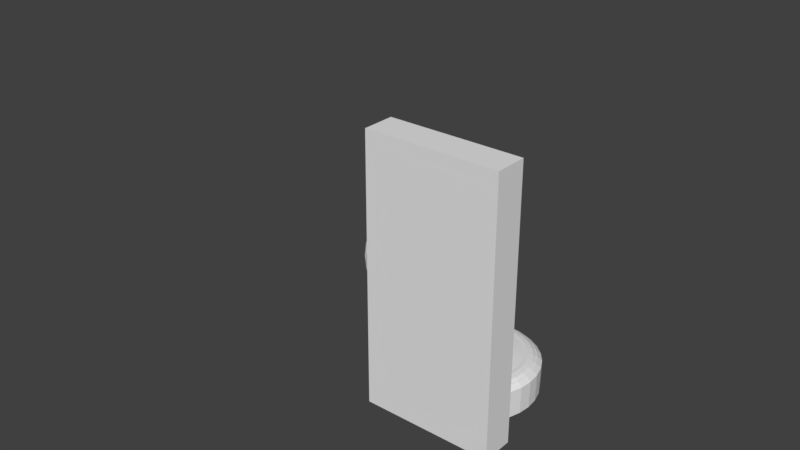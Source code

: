 # Source: teleporter.blend  (saved by Blender 2.79.0; exported with 4.5.12 LTS)
import bpy
from mathutils import Matrix  # noqa: F401  (used for matrix-valued properties, if any)

bpy.ops.wm.read_factory_settings(use_empty=True)
scene = bpy.context.scene
scene.name = 'Scene'

# ---- collections
col_collection_1 = bpy.data.collections.new('Collection 1'); scene.collection.children.link(col_collection_1)

# ---- world
world_world = bpy.data.worlds.new('World'); scene.world = world_world
world_world.color = (0.05088, 0.05088, 0.05088)
world_world.use_sun_shadow = False
world_world.sun_shadow_jitter_overblur = 0.0
world_world.cycles.sampling_method = 'MANUAL'

# ---- meshes
me_cylinder_004 = bpy.data.meshes.new('Cylinder.004')
me_cylinder_004.from_pydata([(-7.105e-15, 0.3, -0.2601), (0.05853, 0.2942, -0.2601), (0.1148, 0.2772, -0.2601), (0.1667, 0.2494, -0.2601), (0.2121, 0.2121, -0.2601), (0.2494, 0.1667, -0.2601), (0.2772, 0.1148, -0.2601), (0.2942, 0.05853, -0.2601), (0.3, 2.265e-08, -0.2601), (0.2942, -0.05853, -0.2601), (0.2772, -0.1148, -0.2601), (0.2494, -0.1667, -0.2601), (0.2121, -0.2121, -0.2601), (0.1667, -0.2494, -0.2601), (0.1148, -0.2772, -0.2601), (0.05853, -0.2942, -0.2601), (-9.775e-08, -0.3, -0.2601), (-0.05853, -0.2942, -0.2601), (-0.1148, -0.2772, -0.2601), (-0.1667, -0.2494, -0.2601), (-0.2121, -0.2121, -0.2601), (-0.2494, -0.1667, -0.2601), (-0.2772, -0.1148, -0.2601), (-0.2942, -0.05853, -0.2601), (-0.3, 2.897e-07, -0.2601), (-0.2942, 0.05853, -0.2601), (-0.2772, 0.1148, -0.2601), (-0.2494, 0.1667, -0.2601), (-0.2121, 0.2121, -0.2601), (-0.1667, 0.2494, -0.2601), (-0.1148, 0.2772, -0.2601), (-0.05853, 0.2942, -0.2601), (-5.029e-08, 0.1357, 0.9386), (-7.105e-15, 0.3, 0.5025), (-2.491e-08, 0.2178, 0.8514), (-6.519e-09, 0.278, 0.7006), (0.02647, 0.1331, 0.9386), (0.05853, 0.2942, 0.5025), (0.0425, 0.2137, 0.8514), (0.05423, 0.2726, 0.7006), (0.05192, 0.1253, 0.9386), (0.1148, 0.2772, 0.5025), (0.08336, 0.2013, 0.8514), (0.1064, 0.2568, 0.7006), (0.07538, 0.1128, 0.9386), (0.1667, 0.2494, 0.5025), (0.121, 0.1811, 0.8514), (0.1544, 0.2311, 0.7006), (0.09594, 0.09594, 0.9386), (0.2121, 0.2121, 0.5025), (0.154, 0.154, 0.8514), (0.1966, 0.1966, 0.7006), (0.1128, 0.07538, 0.9386), (0.2494, 0.1667, 0.5025), (0.1811, 0.121, 0.8514), (0.2311, 0.1544, 0.7006), (0.1253, 0.05192, 0.9386), (0.2772, 0.1148, 0.5025), (0.2013, 0.08336, 0.8514), (0.2568, 0.1064, 0.7006), (0.1331, 0.02647, 0.9386), (0.2942, 0.05853, 0.5025), (0.2137, 0.0425, 0.8514), (0.2726, 0.05423, 0.7006), (0.1357, -6.147e-08, 0.9386), (0.3, 2.265e-08, 0.5025), (0.2178, -1.944e-08, 0.8514), (0.278, 1.129e-08, 0.7006), (0.1331, -0.02647, 0.9386), (0.2942, -0.05853, 0.5025), (0.2137, -0.0425, 0.8514), (0.2726, -0.05423, 0.7006), (0.1253, -0.05192, 0.9386), (0.2772, -0.1148, 0.5025), (0.2013, -0.08336, 0.8514), (0.2568, -0.1064, 0.7006), (0.1128, -0.07538, 0.9386), (0.2494, -0.1667, 0.5025), (0.1811, -0.121, 0.8514), (0.2311, -0.1544, 0.7006), (0.09594, -0.09594, 0.9386), (0.2121, -0.2121, 0.5025), (0.154, -0.154, 0.8514), (0.1966, -0.1966, 0.7006), (0.07538, -0.1128, 0.9386), (0.1667, -0.2494, 0.5025), (0.121, -0.1811, 0.8514), (0.1544, -0.2311, 0.7006), (0.05192, -0.1253, 0.9386), (0.1148, -0.2772, 0.5025), (0.08336, -0.2013, 0.8514), (0.1064, -0.2568, 0.7006), (0.02647, -0.1331, 0.9386), (0.05853, -0.2942, 0.5025), (0.0425, -0.2137, 0.8514), (0.05423, -0.2726, 0.7006), (-7.451e-09, -0.1357, 0.9386), (-9.775e-08, -0.3, 0.5025), (-5.262e-08, -0.2178, 0.8514), (-8.568e-08, -0.278, 0.7006), (-0.02647, -0.1331, 0.9386), (-0.05853, -0.2942, 0.5025), (-0.0425, -0.2137, 0.8514), (-0.05423, -0.2726, 0.7006), (-0.05192, -0.1253, 0.9386), (-0.1148, -0.2772, 0.5025), (-0.08336, -0.2013, 0.8514), (-0.1064, -0.2568, 0.7006), (-0.07538, -0.1128, 0.9386), (-0.1667, -0.2494, 0.5025), (-0.121, -0.1811, 0.8514), (-0.1544, -0.2311, 0.7006), (-0.09594, -0.09594, 0.9386), (-0.2121, -0.2121, 0.5025), (-0.154, -0.154, 0.8514), (-0.1966, -0.1966, 0.7006), (-0.1128, -0.07538, 0.9386), (-0.2494, -0.1667, 0.5025), (-0.1811, -0.121, 0.8514), (-0.2311, -0.1544, 0.7006), (-0.1253, -0.05192, 0.9386), (-0.2772, -0.1148, 0.5025), (-0.2013, -0.08336, 0.8514), (-0.2568, -0.1064, 0.7006), (-0.1331, -0.02647, 0.9386), (-0.2942, -0.05853, 0.5025), (-0.2137, -0.0425, 0.8514), (-0.2726, -0.05423, 0.7006), (-0.1357, 1.099e-07, 0.9386), (-0.3, 2.897e-07, 0.5025), (-0.2178, 1.999e-07, 0.8514), (-0.278, 2.655e-07, 0.7006), (-0.1331, 0.02647, 0.9386), (-0.2942, 0.05853, 0.5025), (-0.2137, 0.0425, 0.8514), (-0.2726, 0.05423, 0.7006), (-0.1253, 0.05192, 0.9386), (-0.2772, 0.1148, 0.5025), (-0.2013, 0.08336, 0.8514), (-0.2568, 0.1064, 0.7006), (-0.1128, 0.07538, 0.9386), (-0.2494, 0.1667, 0.5025), (-0.1811, 0.121, 0.8514), (-0.2311, 0.1544, 0.7006), (-0.09594, 0.09594, 0.9386), (-0.2121, 0.2121, 0.5025), (-0.154, 0.154, 0.8514), (-0.1966, 0.1966, 0.7006), (-0.07538, 0.1128, 0.9386), (-0.1667, 0.2494, 0.5025), (-0.121, 0.1811, 0.8514), (-0.1544, 0.2311, 0.7006), (-0.05192, 0.1253, 0.9386), (-0.1148, 0.2772, 0.5025), (-0.08336, 0.2013, 0.8514), (-0.1064, 0.2568, 0.7006), (-0.02647, 0.1331, 0.9386), (-0.05853, 0.2942, 0.5025), (-0.0425, 0.2137, 0.8514), (-0.05423, 0.2726, 0.7006)], [], [(31, 157, 33, 0), (2, 41, 45, 3), (3, 45, 49, 4), (4, 49, 53, 5), (5, 53, 57, 6), (6, 57, 61, 7), (7, 61, 65, 8), (8, 65, 69, 9), (9, 69, 73, 10), (10, 73, 77, 11), (11, 77, 81, 12), (12, 81, 85, 13), (13, 85, 89, 14), (14, 89, 93, 15), (15, 93, 97, 16), (16, 97, 101, 17), (17, 101, 105, 18), (18, 105, 109, 19), (19, 109, 113, 20), (20, 113, 117, 21), (21, 117, 121, 22), (22, 121, 125, 23), (23, 125, 129, 24), (24, 129, 133, 25), (25, 133, 137, 26), (26, 137, 141, 27), (27, 141, 145, 28), (28, 145, 149, 29), (29, 149, 153, 30), (30, 153, 157, 31), (0, 33, 37, 1), (1, 37, 41, 2), (0, 1, 2, 3, 4, 5, 6, 7, 8, 9, 10, 11, 12, 13, 14, 15, 16, 17, 18, 19, 20, 21, 22, 23, 24, 25, 26, 27, 28, 29, 30, 31), (37, 33, 35, 39), (39, 35, 34, 38), (38, 34, 32, 36), (41, 37, 39, 43), (43, 39, 38, 42), (42, 38, 36, 40), (45, 41, 43, 47), (47, 43, 42, 46), (46, 42, 40, 44), (49, 45, 47, 51), (51, 47, 46, 50), (50, 46, 44, 48), (53, 49, 51, 55), (55, 51, 50, 54), (54, 50, 48, 52), (57, 53, 55, 59), (59, 55, 54, 58), (58, 54, 52, 56), (61, 57, 59, 63), (63, 59, 58, 62), (62, 58, 56, 60), (65, 61, 63, 67), (67, 63, 62, 66), (66, 62, 60, 64), (69, 65, 67, 71), (71, 67, 66, 70), (70, 66, 64, 68), (73, 69, 71, 75), (75, 71, 70, 74), (74, 70, 68, 72), (77, 73, 75, 79), (79, 75, 74, 78), (78, 74, 72, 76), (81, 77, 79, 83), (83, 79, 78, 82), (82, 78, 76, 80), (85, 81, 83, 87), (87, 83, 82, 86), (86, 82, 80, 84), (89, 85, 87, 91), (91, 87, 86, 90), (90, 86, 84, 88), (93, 89, 91, 95), (95, 91, 90, 94), (94, 90, 88, 92), (97, 93, 95, 99), (99, 95, 94, 98), (98, 94, 92, 96), (101, 97, 99, 103), (103, 99, 98, 102), (102, 98, 96, 100), (105, 101, 103, 107), (107, 103, 102, 106), (106, 102, 100, 104), (109, 105, 107, 111), (111, 107, 106, 110), (110, 106, 104, 108), (113, 109, 111, 115), (115, 111, 110, 114), (114, 110, 108, 112), (117, 113, 115, 119), (119, 115, 114, 118), (118, 114, 112, 116), (121, 117, 119, 123), (123, 119, 118, 122), (122, 118, 116, 120), (125, 121, 123, 127), (127, 123, 122, 126), (126, 122, 120, 124), (129, 125, 127, 131), (131, 127, 126, 130), (130, 126, 124, 128), (133, 129, 131, 135), (135, 131, 130, 134), (134, 130, 128, 132), (137, 133, 135, 139), (139, 135, 134, 138), (138, 134, 132, 136), (141, 137, 139, 143), (143, 139, 138, 142), (142, 138, 136, 140), (145, 141, 143, 147), (147, 143, 142, 146), (146, 142, 140, 144), (149, 145, 147, 151), (151, 147, 146, 150), (150, 146, 144, 148), (153, 149, 151, 155), (155, 151, 150, 154), (154, 150, 148, 152), (157, 153, 155, 159), (159, 155, 154, 158), (158, 154, 152, 156), (33, 157, 159, 35), (35, 159, 158, 34), (34, 158, 156, 32), (36, 32, 156, 152, 148, 144, 140, 136, 132, 128, 124, 120, 116, 112, 108, 104, 100, 96, 92, 88, 84, 80, 76, 72, 68, 64, 60, 56, 52, 48, 44, 40)])
me_cylinder_004.use_remesh_preserve_volume = False
me_cylinder_004.use_remesh_preserve_attributes = False
me_cylinder_004.use_mirror_vertex_groups = False
me_cylinder_004.update()
me_cube_003 = bpy.data.meshes.new('Cube.003')
me_cube_003.from_pydata([(-1.0, -1.0, -1.0), (-1.0, -1.0, 1.0), (-1.0, 1.0, -1.0), (-1.0, 1.0, 1.0), (1.0, -1.0, -1.0), (1.0, -1.0, 1.0), (1.0, 1.0, -1.0), (1.0, 1.0, 1.0)], [], [(0, 1, 3, 2), (2, 3, 7, 6), (6, 7, 5, 4), (4, 5, 1, 0), (2, 6, 4, 0), (7, 3, 1, 5)])
me_cube_003.use_remesh_preserve_volume = False
me_cube_003.use_remesh_preserve_attributes = False
me_cube_003.use_mirror_vertex_groups = False
me_cube_003.update()
me_cylinder_003 = bpy.data.meshes.new('Cylinder.003')
me_cylinder_003.from_pydata([(-6.1e-08, 0.3, -1.0), (-6.1e-08, 0.3, 1.0), (0.05853, 0.2942, -1.0), (0.05853, 0.2942, 1.0), (0.1148, 0.2772, -1.0), (0.1148, 0.2772, 1.0), (0.1667, 0.2494, -1.0), (0.1667, 0.2494, 1.0), (0.2121, 0.2121, -1.0), (0.2121, 0.2121, 1.0), (0.2494, 0.1667, -1.0), (0.2494, 0.1667, 1.0), (0.2772, 0.1148, -1.0), (0.2772, 0.1148, 1.0), (0.2942, 0.05853, -1.0), (0.2942, 0.05853, 1.0), (0.3, -7.514e-08, -1.0), (0.3, -7.514e-08, 1.0), (0.2942, -0.05853, -1.0), (0.2942, -0.05853, 1.0), (0.2772, -0.1148, -1.0), (0.2772, -0.1148, 1.0), (0.2494, -0.1667, -1.0), (0.2494, -0.1667, 1.0), (0.2121, -0.2121, -1.0), (0.2121, -0.2121, 1.0), (0.1667, -0.2494, -1.0), (0.1667, -0.2494, 1.0), (0.1148, -0.2772, -1.0), (0.1148, -0.2772, 1.0), (0.05853, -0.2942, -1.0), (0.05853, -0.2942, 1.0), (-1.588e-07, -0.3, -1.0), (-1.588e-07, -0.3, 1.0), (-0.05853, -0.2942, -1.0), (-0.05853, -0.2942, 1.0), (-0.1148, -0.2772, -1.0), (-0.1148, -0.2772, 1.0), (-0.1667, -0.2494, -1.0), (-0.1667, -0.2494, 1.0), (-0.2121, -0.2121, -1.0), (-0.2121, -0.2121, 1.0), (-0.2494, -0.1667, -1.0), (-0.2494, -0.1667, 1.0), (-0.2772, -0.1148, -1.0), (-0.2772, -0.1148, 1.0), (-0.2942, -0.05853, -1.0), (-0.2942, -0.05853, 1.0), (-0.3, 1.919e-07, -1.0), (-0.3, 1.919e-07, 1.0), (-0.2942, 0.05853, -1.0), (-0.2942, 0.05853, 1.0), (-0.2772, 0.1148, -1.0), (-0.2772, 0.1148, 1.0), (-0.2494, 0.1667, -1.0), (-0.2494, 0.1667, 1.0), (-0.2121, 0.2121, -1.0), (-0.2121, 0.2121, 1.0), (-0.1667, 0.2494, -1.0), (-0.1667, 0.2494, 1.0), (-0.1148, 0.2772, -1.0), (-0.1148, 0.2772, 1.0), (-0.05853, 0.2942, -1.0), (-0.05853, 0.2942, 1.0)], [], [(0, 1, 3, 2), (2, 3, 5, 4), (4, 5, 7, 6), (6, 7, 9, 8), (8, 9, 11, 10), (10, 11, 13, 12), (12, 13, 15, 14), (14, 15, 17, 16), (16, 17, 19, 18), (18, 19, 21, 20), (20, 21, 23, 22), (22, 23, 25, 24), (24, 25, 27, 26), (26, 27, 29, 28), (28, 29, 31, 30), (30, 31, 33, 32), (32, 33, 35, 34), (34, 35, 37, 36), (36, 37, 39, 38), (38, 39, 41, 40), (40, 41, 43, 42), (42, 43, 45, 44), (44, 45, 47, 46), (46, 47, 49, 48), (48, 49, 51, 50), (50, 51, 53, 52), (52, 53, 55, 54), (54, 55, 57, 56), (56, 57, 59, 58), (58, 59, 61, 60), (3, 1, 63, 61, 59, 57, 55, 53, 51, 49, 47, 45, 43, 41, 39, 37, 35, 33, 31, 29, 27, 25, 23, 21, 19, 17, 15, 13, 11, 9, 7, 5), (60, 61, 63, 62), (62, 63, 1, 0), (0, 2, 4, 6, 8, 10, 12, 14, 16, 18, 20, 22, 24, 26, 28, 30, 32, 34, 36, 38, 40, 42, 44, 46, 48, 50, 52, 54, 56, 58, 60, 62)])
me_cylinder_003.use_remesh_preserve_volume = False
me_cylinder_003.use_remesh_preserve_attributes = False
me_cylinder_003.use_mirror_vertex_groups = False
me_cylinder_003.update()
me_cylinder_002 = bpy.data.meshes.new('Cylinder.002')
me_cylinder_002.from_pydata([(-6.1e-08, 0.3, -1.0), (-6.1e-08, 0.3, 1.0), (0.05853, 0.2942, -1.0), (0.05853, 0.2942, 1.0), (0.1148, 0.2772, -1.0), (0.1148, 0.2772, 1.0), (0.1667, 0.2494, -1.0), (0.1667, 0.2494, 1.0), (0.2121, 0.2121, -1.0), (0.2121, 0.2121, 1.0), (0.2494, 0.1667, -1.0), (0.2494, 0.1667, 1.0), (0.2772, 0.1148, -1.0), (0.2772, 0.1148, 1.0), (0.2942, 0.05853, -1.0), (0.2942, 0.05853, 1.0), (0.3, -7.514e-08, -1.0), (0.3, -7.514e-08, 1.0), (0.2942, -0.05853, -1.0), (0.2942, -0.05853, 1.0), (0.2772, -0.1148, -1.0), (0.2772, -0.1148, 1.0), (0.2494, -0.1667, -1.0), (0.2494, -0.1667, 1.0), (0.2121, -0.2121, -1.0), (0.2121, -0.2121, 1.0), (0.1667, -0.2494, -1.0), (0.1667, -0.2494, 1.0), (0.1148, -0.2772, -1.0), (0.1148, -0.2772, 1.0), (0.05853, -0.2942, -1.0), (0.05853, -0.2942, 1.0), (-1.588e-07, -0.3, -1.0), (-1.588e-07, -0.3, 1.0), (-0.05853, -0.2942, -1.0), (-0.05853, -0.2942, 1.0), (-0.1148, -0.2772, -1.0), (-0.1148, -0.2772, 1.0), (-0.1667, -0.2494, -1.0), (-0.1667, -0.2494, 1.0), (-0.2121, -0.2121, -1.0), (-0.2121, -0.2121, 1.0), (-0.2494, -0.1667, -1.0), (-0.2494, -0.1667, 1.0), (-0.2772, -0.1148, -1.0), (-0.2772, -0.1148, 1.0), (-0.2942, -0.05853, -1.0), (-0.2942, -0.05853, 1.0), (-0.3, 1.919e-07, -1.0), (-0.3, 1.919e-07, 1.0), (-0.2942, 0.05853, -1.0), (-0.2942, 0.05853, 1.0), (-0.2772, 0.1148, -1.0), (-0.2772, 0.1148, 1.0), (-0.2494, 0.1667, -1.0), (-0.2494, 0.1667, 1.0), (-0.2121, 0.2121, -1.0), (-0.2121, 0.2121, 1.0), (-0.1667, 0.2494, -1.0), (-0.1667, 0.2494, 1.0), (-0.1148, 0.2772, -1.0), (-0.1148, 0.2772, 1.0), (-0.05853, 0.2942, -1.0), (-0.05853, 0.2942, 1.0)], [], [(0, 1, 3, 2), (2, 3, 5, 4), (4, 5, 7, 6), (6, 7, 9, 8), (8, 9, 11, 10), (10, 11, 13, 12), (12, 13, 15, 14), (14, 15, 17, 16), (16, 17, 19, 18), (18, 19, 21, 20), (20, 21, 23, 22), (22, 23, 25, 24), (24, 25, 27, 26), (26, 27, 29, 28), (28, 29, 31, 30), (30, 31, 33, 32), (32, 33, 35, 34), (34, 35, 37, 36), (36, 37, 39, 38), (38, 39, 41, 40), (40, 41, 43, 42), (42, 43, 45, 44), (44, 45, 47, 46), (46, 47, 49, 48), (48, 49, 51, 50), (50, 51, 53, 52), (52, 53, 55, 54), (54, 55, 57, 56), (56, 57, 59, 58), (58, 59, 61, 60), (3, 1, 63, 61, 59, 57, 55, 53, 51, 49, 47, 45, 43, 41, 39, 37, 35, 33, 31, 29, 27, 25, 23, 21, 19, 17, 15, 13, 11, 9, 7, 5), (60, 61, 63, 62), (62, 63, 1, 0), (0, 2, 4, 6, 8, 10, 12, 14, 16, 18, 20, 22, 24, 26, 28, 30, 32, 34, 36, 38, 40, 42, 44, 46, 48, 50, 52, 54, 56, 58, 60, 62)])
me_cylinder_002.use_remesh_preserve_volume = False
me_cylinder_002.use_remesh_preserve_attributes = False
me_cylinder_002.use_mirror_vertex_groups = False
me_cylinder_002.update()
me_cube_002 = bpy.data.meshes.new('Cube.002')
me_cube_002.from_pydata([(-1.0, -1.0, -1.0), (-1.0, -1.0, 1.0), (-0.8946, 1.0, -0.8946), (-0.8946, 1.0, 0.8946), (1.0, -1.0, -1.0), (1.0, -1.0, 1.0), (0.8946, 1.0, -0.8946), (0.8946, 1.0, 0.8946), (-1.0, 1.0, 1.0), (-1.0, 1.0, -1.0), (1.0, 1.0, -1.0), (1.0, 1.0, 1.0), (-0.8946, 0.3616, 0.8946), (-0.8946, 0.3616, -0.8946), (0.8946, 0.3616, -0.8946), (0.8946, 0.3616, 0.8946)], [], [(0, 1, 8, 9), (2, 3, 12, 13), (10, 11, 5, 4), (4, 5, 1, 0), (9, 10, 4, 0), (11, 8, 1, 5), (3, 2, 9, 8), (2, 6, 10, 9), (7, 3, 8, 11), (6, 7, 11, 10), (13, 12, 15, 14), (7, 6, 14, 15), (6, 2, 13, 14), (3, 7, 15, 12)])
me_cube_002.use_remesh_preserve_volume = False
me_cube_002.use_remesh_preserve_attributes = False
me_cube_002.use_mirror_vertex_groups = False
me_cube_002.update()
me_cube_001 = bpy.data.meshes.new('Cube.001')
me_cube_001.from_pydata([(-1.0, 0.2672, -1.0), (-1.0, 0.2672, 1.0), (1.0, 0.2672, -1.0), (1.0, 0.2672, 1.0), (-1.0, 0.6, -1.0), (-0.6, 1.0, -1.0), (-0.9695, 0.753, -1.0), (-0.8828, 0.8828, -1.0), (-0.753, 0.9695, -1.0), (-0.6, 1.0, 0.6), (-1.0, 0.6, 1.0), (-0.753, 0.9695, 0.753), (-0.8828, 0.8828, 0.8828), (-0.9695, 0.753, 0.9695), (0.6, 1.0, -1.0), (1.0, 0.6, -1.0), (0.753, 0.9695, -1.0), (0.8828, 0.8828, -1.0), (0.9695, 0.753, -1.0), (1.0, 0.6, 1.0), (0.6, 1.0, 0.6), (0.9695, 0.753, 0.9695), (0.8828, 0.8828, 0.8828), (0.753, 0.9695, 0.753)], [], [(5, 9, 20, 14), (19, 10, 1, 3), (2, 3, 1, 0), (0, 1, 10, 4), (15, 19, 3, 2), (9, 5, 8, 11), (11, 8, 7, 12), (12, 7, 6, 13), (13, 6, 4, 10), (10, 19, 21, 13), (13, 21, 22, 12), (12, 22, 23, 11), (11, 23, 20, 9), (19, 15, 18, 21), (21, 18, 17, 22), (22, 17, 16, 23), (23, 16, 14, 20), (4, 6, 7, 8, 5, 14, 16, 17, 18, 15, 2, 0)])
me_cube_001.use_remesh_preserve_volume = False
me_cube_001.use_remesh_preserve_attributes = False
me_cube_001.use_mirror_vertex_groups = False
me_cube_001.update()
me_cylinder = bpy.data.meshes.new('Cylinder')
me_cylinder.from_pydata([(0.0, 1.8, -0.5), (0.3512, 1.765, -0.5), (0.6888, 1.663, -0.5), (1.0, 1.497, -0.5), (1.273, 1.273, -0.5), (1.497, 1.0, -0.5), (1.663, 0.6888, -0.5), (1.765, 0.3512, -0.5), (1.8, 1.359e-07, -0.5), (1.765, -0.3512, -0.5), (1.663, -0.6888, -0.5), (1.497, -1.0, -0.5), (1.273, -1.273, -0.5), (1.0, -1.497, -0.5), (0.6888, -1.663, -0.5), (0.3512, -1.765, -0.5), (-5.865e-07, -1.8, -0.5), (-0.3512, -1.765, -0.5), (-0.6888, -1.663, -0.5), (-1.0, -1.497, -0.5), (-1.273, -1.273, -0.5), (-1.497, -1.0, -0.5), (-1.663, -0.6888, -0.5), (-1.765, -0.3512, -0.5), (-1.8, 1.738e-06, -0.5), (-1.765, 0.3512, -0.5), (-1.663, 0.6888, -0.5), (-1.497, 1.0, -0.5), (-1.273, 1.273, -0.5), (-1.0, 1.497, -0.5), (-0.6888, 1.663, -0.5), (-0.3512, 1.765, -0.5), (-4.352e-07, 1.013, 0.5), (0.0, 1.8, 0.129), (-2.091e-07, 1.57, 0.4718), (-9.965e-08, 1.691, 0.3913), (-2.561e-08, 1.772, 0.271), (0.1976, 0.9933, 0.5), (0.3512, 1.765, 0.129), (0.3063, 1.54, 0.4718), (0.3299, 1.658, 0.3913), (0.3456, 1.738, 0.271), (0.3876, 0.9357, 0.5), (0.6888, 1.663, 0.129), (0.6008, 1.45, 0.4718), (0.647, 1.562, 0.3913), (0.678, 1.637, 0.271), (0.5627, 0.8421, 0.5), (1.0, 1.497, 0.129), (0.8722, 1.305, 0.4718), (0.9394, 1.406, 0.3913), (0.9843, 1.473, 0.271), (0.7161, 0.7161, 0.5), (1.273, 1.273, 0.129), (1.11, 1.11, 0.4718), (1.196, 1.196, 0.3913), (1.253, 1.253, 0.271), (0.8421, 0.5627, 0.5), (1.497, 1.0, 0.129), (1.305, 0.8722, 0.4718), (1.406, 0.9394, 0.3913), (1.473, 0.9843, 0.271), (0.9357, 0.3876, 0.5), (1.663, 0.6888, 0.129), (1.45, 0.6008, 0.4718), (1.562, 0.647, 0.3913), (1.637, 0.678, 0.271), (0.9933, 0.1976, 0.5), (1.765, 0.3512, 0.129), (1.54, 0.3063, 0.4718), (1.658, 0.3299, 0.3913), (1.738, 0.3456, 0.271), (1.013, -1.955e-08, 0.5), (1.8, 1.359e-07, 0.129), (1.57, 5.425e-08, 0.4718), (1.691, 9.732e-08, 0.3913), (1.772, 1.26e-07, 0.271), (0.9933, -0.1976, 0.5), (1.765, -0.3512, 0.129), (1.54, -0.3063, 0.4718), (1.658, -0.3299, 0.3913), (1.738, -0.3456, 0.271), (0.9357, -0.3876, 0.5), (1.663, -0.6888, 0.129), (1.45, -0.6008, 0.4718), (1.562, -0.647, 0.3913), (1.637, -0.678, 0.271), (0.8421, -0.5627, 0.5), (1.497, -1.0, 0.129), (1.305, -0.8722, 0.4718), (1.406, -0.9394, 0.3913), (1.473, -0.9843, 0.271), (0.7161, -0.7161, 0.5), (1.273, -1.273, 0.129), (1.11, -1.11, 0.4718), (1.196, -1.196, 0.3913), (1.253, -1.253, 0.271), (0.5627, -0.8421, 0.5), (1.0, -1.497, 0.129), (0.8722, -1.305, 0.4718), (0.9394, -1.406, 0.3913), (0.9843, -1.473, 0.271), (0.3876, -0.9357, 0.5), (0.6888, -1.663, 0.129), (0.6008, -1.45, 0.4718), (0.647, -1.562, 0.3913), (0.678, -1.637, 0.271), (0.1976, -0.9933, 0.5), (0.3512, -1.765, 0.129), (0.3063, -1.54, 0.4718), (0.3299, -1.658, 0.3913), (0.3456, -1.738, 0.271), (-7.433e-07, -1.013, 0.5), (-5.865e-07, -1.8, 0.129), (-8.04e-07, -1.57, 0.4718), (-6.896e-07, -1.691, 0.3913), (-6.135e-07, -1.772, 0.271), (-0.1976, -0.9933, 0.5), (-0.3512, -1.765, 0.129), (-0.3063, -1.54, 0.4718), (-0.3299, -1.658, 0.3913), (-0.3456, -1.738, 0.271), (-0.3876, -0.9357, 0.5), (-0.6888, -1.663, 0.129), (-0.6008, -1.45, 0.4718), (-0.647, -1.562, 0.3913), (-0.678, -1.637, 0.271), (-0.5627, -0.8421, 0.5), (-1.0, -1.497, 0.129), (-0.8722, -1.305, 0.4718), (-0.9394, -1.406, 0.3913), (-0.9843, -1.473, 0.271), (-0.7161, -0.7161, 0.5), (-1.273, -1.273, 0.129), (-1.11, -1.11, 0.4718), (-1.196, -1.196, 0.3913), (-1.253, -1.253, 0.271), (-0.8421, -0.5627, 0.5), (-1.497, -1.0, 0.129), (-1.305, -0.8722, 0.4718), (-1.406, -0.9394, 0.3913), (-1.473, -0.9843, 0.271), (-0.9357, -0.3876, 0.5), (-1.663, -0.6888, 0.129), (-1.45, -0.6008, 0.4718), (-1.562, -0.647, 0.3913), (-1.637, -0.678, 0.271), (-0.9933, -0.1976, 0.5), (-1.765, -0.3512, 0.129), (-1.54, -0.3063, 0.4718), (-1.658, -0.3299, 0.3913), (-1.738, -0.3456, 0.271), (-1.013, 1.212e-06, 0.5), (-1.8, 1.738e-06, 0.129), (-1.57, 1.652e-06, 0.4718), (-1.691, 1.697e-06, 0.3913), (-1.772, 1.728e-06, 0.271), (-0.9933, 0.1976, 0.5), (-1.765, 0.3512, 0.129), (-1.54, 0.3063, 0.4718), (-1.658, 0.3299, 0.3913), (-1.738, 0.3456, 0.271), (-0.9357, 0.3876, 0.5), (-1.663, 0.6888, 0.129), (-1.45, 0.6008, 0.4718), (-1.562, 0.647, 0.3913), (-1.637, 0.678, 0.271), (-0.8421, 0.5627, 0.5), (-1.497, 1.0, 0.129), (-1.305, 0.8722, 0.4718), (-1.406, 0.9394, 0.3913), (-1.473, 0.9843, 0.271), (-0.7161, 0.7161, 0.5), (-1.273, 1.273, 0.129), (-1.11, 1.11, 0.4718), (-1.196, 1.196, 0.3913), (-1.253, 1.253, 0.271), (-0.5627, 0.8421, 0.5), (-1.0, 1.497, 0.129), (-0.8722, 1.305, 0.4718), (-0.9394, 1.406, 0.3913), (-0.9843, 1.473, 0.271), (-0.3876, 0.9357, 0.5), (-0.6888, 1.663, 0.129), (-0.6008, 1.45, 0.4718), (-0.647, 1.562, 0.3913), (-0.678, 1.637, 0.271), (-0.1976, 0.9933, 0.5), (-0.3512, 1.765, 0.129), (-0.3063, 1.54, 0.4718), (-0.3299, 1.658, 0.3913), (-0.3456, 1.738, 0.271), (-3.39e-07, 1.427, 0.5), (0.2784, 1.4, 0.5), (0.5462, 1.319, 0.5), (0.7929, 1.187, 0.5), (1.009, 1.009, 0.5), (1.187, 0.7929, 0.5), (1.319, 0.5462, 0.5), (1.4, 0.2784, 0.5), (1.427, 3.725e-09, 0.5), (1.4, -0.2784, 0.5), (1.319, -0.5462, 0.5), (1.187, -0.7929, 0.5), (1.009, -1.009, 0.5), (0.7929, -1.187, 0.5), (0.5462, -1.319, 0.5), (0.2784, -1.4, 0.5), (-9.388e-07, -1.427, 0.5), (-0.2784, -1.4, 0.5), (-0.5462, -1.319, 0.5), (-0.7929, -1.187, 0.5), (-1.009, -1.009, 0.5), (-1.187, -0.7929, 0.5), (-1.319, -0.5462, 0.5), (-1.4, -0.2784, 0.5), (-1.427, 1.598e-06, 0.5), (-1.4, 0.2784, 0.5), (-1.319, 0.5462, 0.5), (-1.187, 0.7929, 0.5), (-1.009, 1.009, 0.5), (-0.7929, 1.187, 0.5), (-0.5462, 1.319, 0.5), (-0.2784, 1.4, 0.5), (-3.888e-07, 0.49, 0.6952), (0.09559, 0.4806, 0.6952), (0.1875, 0.4527, 0.6952), (0.2722, 0.4074, 0.6952), (0.3465, 0.3465, 0.6952), (0.4074, 0.2722, 0.6952), (0.4527, 0.1875, 0.6952), (0.4806, 0.09559, 0.6952), (0.49, 2.343e-08, 0.6952), (0.4806, -0.09559, 0.6952), (0.4527, -0.1875, 0.6952), (0.4074, -0.2722, 0.6952), (0.3465, -0.3465, 0.6952), (0.2722, -0.4074, 0.6952), (0.1875, -0.4527, 0.6952), (0.09559, -0.4806, 0.6952), (-3.919e-07, -0.49, 0.6952), (-0.09559, -0.4806, 0.6952), (-0.1875, -0.4527, 0.6952), (-0.2722, -0.4074, 0.6952), (-0.3465, -0.3465, 0.6952), (-0.4074, -0.2722, 0.6952), (-0.4527, -0.1875, 0.6952), (-0.4806, -0.09559, 0.6952), (-0.49, 6.85e-07, 0.6952), (-0.4806, 0.09559, 0.6952), (-0.4527, 0.1875, 0.6952), (-0.4074, 0.2722, 0.6952), (-0.3465, 0.3465, 0.6952), (-0.2722, 0.4074, 0.6952), (-0.1875, 0.4527, 0.6952), (-0.09559, 0.4806, 0.6952), (-3.151e-07, 0.7837, 0.6952), (0.1529, 0.7687, 0.6952), (0.2999, 0.7241, 0.6952), (0.4354, 0.6516, 0.6952), (0.5542, 0.5542, 0.6952), (0.6516, 0.4354, 0.6952), (0.7241, 0.2999, 0.6952), (0.7687, 0.1529, 0.6952), (0.7837, 5.312e-08, 0.6952), (0.7687, -0.1529, 0.6952), (0.7241, -0.2999, 0.6952), (0.6516, -0.4354, 0.6952), (0.5542, -0.5542, 0.6952), (0.4354, -0.6516, 0.6952), (0.2999, -0.7241, 0.6952), (0.1529, -0.7687, 0.6952), (-5.535e-07, -0.7837, 0.6952), (-0.1529, -0.7687, 0.6952), (-0.2999, -0.7241, 0.6952), (-0.4354, -0.6516, 0.6952), (-0.5542, -0.5542, 0.6952), (-0.6516, -0.4354, 0.6952), (-0.7241, -0.2999, 0.6952), (-0.7687, -0.1529, 0.6952), (-0.7837, 1.006e-06, 0.6952), (-0.7687, 0.1529, 0.6952), (-0.7241, 0.2999, 0.6952), (-0.6516, 0.4354, 0.6952), (-0.5542, 0.5542, 0.6952), (-0.4354, 0.6516, 0.6952), (-0.2999, 0.7241, 0.6952), (-0.1529, 0.7687, 0.6952), (-3.594e-07, 0.2623, 0.6071), (0.05118, 0.2573, 0.6071), (0.1004, 0.2424, 0.6071), (0.1458, 0.2181, 0.6071), (0.1855, 0.1855, 0.6071), (0.2181, 0.1458, 0.6071), (0.2424, 0.1004, 0.6071), (0.2573, 0.05118, 0.6071), (0.2623, -4.898e-09, 0.6071), (0.2573, -0.05118, 0.6071), (0.2424, -0.1004, 0.6071), (0.2181, -0.1458, 0.6071), (0.1855, -0.1855, 0.6071), (0.1458, -0.2181, 0.6071), (0.1004, -0.2424, 0.6071), (0.05118, -0.2573, 0.6071), (-2.5e-07, -0.2623, 0.6071), (-0.05118, -0.2573, 0.6071), (-0.1004, -0.2424, 0.6071), (-0.1458, -0.2181, 0.6071), (-0.1855, -0.1855, 0.6071), (-0.2181, -0.1458, 0.6071), (-0.2424, -0.1004, 0.6071), (-0.2573, -0.05118, 0.6071), (-0.2623, 4.451e-07, 0.6071), (-0.2573, 0.05118, 0.6071), (-0.2424, 0.1004, 0.6071), (-0.2181, 0.1458, 0.6071), (-0.1855, 0.1855, 0.6071), (-0.1458, 0.2181, 0.6071), (-0.1004, 0.2424, 0.6071), (-0.05118, 0.2573, 0.6071), (-3.249e-07, 0.4159, 0.6071), (0.08114, 0.4079, 0.6071), (0.1592, 0.3843, 0.6071), (0.2311, 0.3458, 0.6071), (0.2941, 0.2941, 0.6071), (0.3458, 0.2311, 0.6071), (0.3843, 0.1592, 0.6071), (0.4079, 0.08114, 0.6071), (0.4159, 5.029e-08, 0.6071), (0.4079, -0.08114, 0.6071), (0.3843, -0.1592, 0.6071), (0.3458, -0.2311, 0.6071), (0.2941, -0.2941, 0.6071), (0.2311, -0.3458, 0.6071), (0.1592, -0.3843, 0.6071), (0.08114, -0.4079, 0.6071), (-3.276e-07, -0.4159, 0.6071), (-0.08114, -0.4079, 0.6071), (-0.1592, -0.3843, 0.6071), (-0.2311, -0.3458, 0.6071), (-0.2941, -0.2941, 0.6071), (-0.3458, -0.2311, 0.6071), (-0.3843, -0.1592, 0.6071), (-0.4079, -0.08114, 0.6071), (-0.4159, 6.118e-07, 0.6071), (-0.4079, 0.08114, 0.6071), (-0.3843, 0.1592, 0.6071), (-0.3458, 0.2311, 0.6071), (-0.2941, 0.2941, 0.6071), (-0.2311, 0.3458, 0.6071), (-0.1592, 0.3843, 0.6071), (-0.08114, 0.4079, 0.6071), (-3.483e-07, 0.2623, 0.6848), (0.05118, 0.2573, 0.6848), (0.1004, 0.2424, 0.6848), (0.1458, 0.2181, 0.6848), (0.1855, 0.1855, 0.6848), (0.2181, 0.1458, 0.6848), (0.2424, 0.1004, 0.6848), (0.2573, 0.05118, 0.6848), (0.2623, -4.898e-09, 0.6848), (0.2573, -0.05118, 0.6848), (0.2424, -0.1004, 0.6848), (0.2181, -0.1458, 0.6848), (0.1855, -0.1855, 0.6848), (0.1458, -0.2181, 0.6848), (0.1004, -0.2424, 0.6848), (0.05118, -0.2573, 0.6848), (-2.389e-07, -0.2623, 0.6848), (-0.05118, -0.2573, 0.6848), (-0.1004, -0.2424, 0.6848), (-0.1458, -0.2181, 0.6848), (-0.1855, -0.1855, 0.6848), (-0.2181, -0.1458, 0.6848), (-0.2424, -0.1004, 0.6848), (-0.2573, -0.05118, 0.6848), (-0.2623, 4.451e-07, 0.6848), (-0.2573, 0.05118, 0.6848), (-0.2424, 0.1004, 0.6848), (-0.2181, 0.1458, 0.6848), (-0.1855, 0.1855, 0.6848), (-0.1458, 0.2181, 0.6848), (-0.1004, 0.2424, 0.6848), (-0.05118, 0.2573, 0.6848)], [], [(31, 188, 33, 0), (2, 43, 48, 3), (3, 48, 53, 4), (4, 53, 58, 5), (5, 58, 63, 6), (6, 63, 68, 7), (7, 68, 73, 8), (8, 73, 78, 9), (9, 78, 83, 10), (10, 83, 88, 11), (11, 88, 93, 12), (12, 93, 98, 13), (13, 98, 103, 14), (14, 103, 108, 15), (15, 108, 113, 16), (16, 113, 118, 17), (17, 118, 123, 18), (18, 123, 128, 19), (19, 128, 133, 20), (20, 133, 138, 21), (21, 138, 143, 22), (22, 143, 148, 23), (23, 148, 153, 24), (24, 153, 158, 25), (25, 158, 163, 26), (26, 163, 168, 27), (27, 168, 173, 28), (28, 173, 178, 29), (29, 178, 183, 30), (30, 183, 188, 31), (0, 33, 38, 1), (1, 38, 43, 2), (0, 1, 2, 3, 4, 5, 6, 7, 8, 9, 10, 11, 12, 13, 14, 15, 16, 17, 18, 19, 20, 21, 22, 23, 24, 25, 26, 27, 28, 29, 30, 31), (38, 33, 36, 41), (41, 36, 35, 40), (40, 35, 34, 39), (39, 34, 192, 193), (43, 38, 41, 46), (46, 41, 40, 45), (45, 40, 39, 44), (44, 39, 193, 194), (48, 43, 46, 51), (51, 46, 45, 50), (50, 45, 44, 49), (49, 44, 194, 195), (53, 48, 51, 56), (56, 51, 50, 55), (55, 50, 49, 54), (54, 49, 195, 196), (58, 53, 56, 61), (61, 56, 55, 60), (60, 55, 54, 59), (59, 54, 196, 197), (63, 58, 61, 66), (66, 61, 60, 65), (65, 60, 59, 64), (64, 59, 197, 198), (68, 63, 66, 71), (71, 66, 65, 70), (70, 65, 64, 69), (69, 64, 198, 199), (73, 68, 71, 76), (76, 71, 70, 75), (75, 70, 69, 74), (74, 69, 199, 200), (78, 73, 76, 81), (81, 76, 75, 80), (80, 75, 74, 79), (79, 74, 200, 201), (83, 78, 81, 86), (86, 81, 80, 85), (85, 80, 79, 84), (84, 79, 201, 202), (88, 83, 86, 91), (91, 86, 85, 90), (90, 85, 84, 89), (89, 84, 202, 203), (93, 88, 91, 96), (96, 91, 90, 95), (95, 90, 89, 94), (94, 89, 203, 204), (98, 93, 96, 101), (101, 96, 95, 100), (100, 95, 94, 99), (99, 94, 204, 205), (103, 98, 101, 106), (106, 101, 100, 105), (105, 100, 99, 104), (104, 99, 205, 206), (108, 103, 106, 111), (111, 106, 105, 110), (110, 105, 104, 109), (109, 104, 206, 207), (113, 108, 111, 116), (116, 111, 110, 115), (115, 110, 109, 114), (114, 109, 207, 208), (118, 113, 116, 121), (121, 116, 115, 120), (120, 115, 114, 119), (119, 114, 208, 209), (123, 118, 121, 126), (126, 121, 120, 125), (125, 120, 119, 124), (124, 119, 209, 210), (128, 123, 126, 131), (131, 126, 125, 130), (130, 125, 124, 129), (129, 124, 210, 211), (133, 128, 131, 136), (136, 131, 130, 135), (135, 130, 129, 134), (134, 129, 211, 212), (138, 133, 136, 141), (141, 136, 135, 140), (140, 135, 134, 139), (139, 134, 212, 213), (143, 138, 141, 146), (146, 141, 140, 145), (145, 140, 139, 144), (144, 139, 213, 214), (148, 143, 146, 151), (151, 146, 145, 150), (150, 145, 144, 149), (149, 144, 214, 215), (153, 148, 151, 156), (156, 151, 150, 155), (155, 150, 149, 154), (154, 149, 215, 216), (158, 153, 156, 161), (161, 156, 155, 160), (160, 155, 154, 159), (159, 154, 216, 217), (163, 158, 161, 166), (166, 161, 160, 165), (165, 160, 159, 164), (164, 159, 217, 218), (168, 163, 166, 171), (171, 166, 165, 170), (170, 165, 164, 169), (169, 164, 218, 219), (173, 168, 171, 176), (176, 171, 170, 175), (175, 170, 169, 174), (174, 169, 219, 220), (178, 173, 176, 181), (181, 176, 175, 180), (180, 175, 174, 179), (179, 174, 220, 221), (183, 178, 181, 186), (186, 181, 180, 185), (185, 180, 179, 184), (184, 179, 221, 222), (188, 183, 186, 191), (191, 186, 185, 190), (190, 185, 184, 189), (189, 184, 222, 223), (33, 188, 191, 36), (36, 191, 190, 35), (35, 190, 189, 34), (34, 189, 223, 192), (67, 62, 262, 263), (32, 37, 193, 192), (37, 42, 194, 193), (42, 47, 195, 194), (47, 52, 196, 195), (52, 57, 197, 196), (57, 62, 198, 197), (62, 67, 199, 198), (67, 72, 200, 199), (72, 77, 201, 200), (77, 82, 202, 201), (82, 87, 203, 202), (87, 92, 204, 203), (92, 97, 205, 204), (97, 102, 206, 205), (102, 107, 207, 206), (107, 112, 208, 207), (112, 117, 209, 208), (117, 122, 210, 209), (122, 127, 211, 210), (127, 132, 212, 211), (132, 137, 213, 212), (137, 142, 214, 213), (142, 147, 215, 214), (147, 152, 216, 215), (152, 157, 217, 216), (157, 162, 218, 217), (162, 167, 219, 218), (167, 172, 220, 219), (172, 177, 221, 220), (177, 182, 222, 221), (182, 187, 223, 222), (187, 32, 192, 223), (237, 236, 332, 333), (137, 132, 276, 277), (72, 67, 263, 264), (142, 137, 277, 278), (77, 72, 264, 265), (147, 142, 278, 279), (82, 77, 265, 266), (152, 147, 279, 280), (87, 82, 266, 267), (157, 152, 280, 281), (92, 87, 267, 268), (162, 157, 281, 282), (97, 92, 268, 269), (167, 162, 282, 283), (102, 97, 269, 270), (37, 32, 256, 257), (172, 167, 283, 284), (107, 102, 270, 271), (42, 37, 257, 258), (177, 172, 284, 285), (112, 107, 271, 272), (47, 42, 258, 259), (182, 177, 285, 286), (117, 112, 272, 273), (52, 47, 259, 260), (187, 182, 286, 287), (122, 117, 273, 274), (57, 52, 260, 261), (32, 187, 287, 256), (127, 122, 274, 275), (62, 57, 261, 262), (132, 127, 275, 276), (224, 225, 257, 256), (225, 226, 258, 257), (226, 227, 259, 258), (227, 228, 260, 259), (228, 229, 261, 260), (229, 230, 262, 261), (230, 231, 263, 262), (231, 232, 264, 263), (232, 233, 265, 264), (233, 234, 266, 265), (234, 235, 267, 266), (235, 236, 268, 267), (236, 237, 269, 268), (237, 238, 270, 269), (238, 239, 271, 270), (239, 240, 272, 271), (240, 241, 273, 272), (241, 242, 274, 273), (242, 243, 275, 274), (243, 244, 276, 275), (244, 245, 277, 276), (245, 246, 278, 277), (246, 247, 279, 278), (247, 248, 280, 279), (248, 249, 281, 280), (249, 250, 282, 281), (250, 251, 283, 282), (251, 252, 284, 283), (252, 253, 285, 284), (253, 254, 286, 285), (254, 255, 287, 286), (255, 224, 256, 287), (307, 306, 370, 371), (251, 250, 346, 347), (238, 237, 333, 334), (225, 224, 320, 321), (252, 251, 347, 348), (239, 238, 334, 335), (226, 225, 321, 322), (253, 252, 348, 349), (240, 239, 335, 336), (227, 226, 322, 323), (254, 253, 349, 350), (241, 240, 336, 337), (228, 227, 323, 324), (255, 254, 350, 351), (242, 241, 337, 338), (229, 228, 324, 325), (224, 255, 351, 320), (243, 242, 338, 339), (230, 229, 325, 326), (244, 243, 339, 340), (231, 230, 326, 327), (245, 244, 340, 341), (232, 231, 327, 328), (246, 245, 341, 342), (233, 232, 328, 329), (247, 246, 342, 343), (234, 233, 329, 330), (248, 247, 343, 344), (235, 234, 330, 331), (249, 248, 344, 345), (236, 235, 331, 332), (250, 249, 345, 346), (288, 289, 321, 320), (289, 290, 322, 321), (290, 291, 323, 322), (291, 292, 324, 323), (292, 293, 325, 324), (293, 294, 326, 325), (294, 295, 327, 326), (295, 296, 328, 327), (296, 297, 329, 328), (297, 298, 330, 329), (298, 299, 331, 330), (299, 300, 332, 331), (300, 301, 333, 332), (301, 302, 334, 333), (302, 303, 335, 334), (303, 304, 336, 335), (304, 305, 337, 336), (305, 306, 338, 337), (306, 307, 339, 338), (307, 308, 340, 339), (308, 309, 341, 340), (309, 310, 342, 341), (310, 311, 343, 342), (311, 312, 344, 343), (312, 313, 345, 344), (313, 314, 346, 345), (314, 315, 347, 346), (315, 316, 348, 347), (316, 317, 349, 348), (317, 318, 350, 349), (318, 319, 351, 350), (319, 288, 320, 351), (353, 352, 383, 382, 381, 380, 379, 378, 377, 376, 375, 374, 373, 372, 371, 370, 369, 368, 367, 366, 365, 364, 363, 362, 361, 360, 359, 358, 357, 356, 355, 354), (294, 293, 357, 358), (308, 307, 371, 372), (295, 294, 358, 359), (309, 308, 372, 373), (296, 295, 359, 360), (310, 309, 373, 374), (297, 296, 360, 361), (311, 310, 374, 375), (298, 297, 361, 362), (312, 311, 375, 376), (299, 298, 362, 363), (313, 312, 376, 377), (300, 299, 363, 364), (314, 313, 377, 378), (301, 300, 364, 365), (315, 314, 378, 379), (302, 301, 365, 366), (289, 288, 352, 353), (316, 315, 379, 380), (303, 302, 366, 367), (290, 289, 353, 354), (317, 316, 380, 381), (304, 303, 367, 368), (291, 290, 354, 355), (318, 317, 381, 382), (305, 304, 368, 369), (292, 291, 355, 356), (319, 318, 382, 383), (306, 305, 369, 370), (293, 292, 356, 357), (288, 319, 383, 352)])
me_cylinder.use_remesh_preserve_volume = False
me_cylinder.use_remesh_preserve_attributes = False
me_cylinder.use_mirror_vertex_groups = False
me_cylinder.update()

# ---- curves / text
cu_nurbspath_002 = bpy.data.curves.new('NurbsPath.002', 'CURVE')
cu_nurbspath_002.dimensions = '3D'
_sp = cu_nurbspath_002.splines.new('NURBS'); _sp.points.add(4)
_sp.points.foreach_set('co', [-0.3779, -0.4438, 2.719e-08, 1.0, -0.2885, -0.4529, 0.221, 1.0, 2.502e-08, -0.4562, -0.5724, 1.0, 0.7313, -0.449, -1.003, 1.0, 1.0, -0.4604, -0.4728, 1.0])
_sp.order_u = 5
_sp.order_v = 0
_sp.use_endpoint_u = True
cu_nurbspath_002.use_path = True
cu_nurbspath_002.use_path_clamp = True
cu_nurbspath_002.bevel_resolution = 0
cu_nurbspath_002.fill_mode = 'HALF'

# ---- objects
ob_baseplatformcollider = bpy.data.objects.new('BasePlatformCollider', me_cylinder_004)
ob_backplatecollider = bpy.data.objects.new('BackPlateCollider', me_cube_003)
ob_pipecurve = bpy.data.objects.new('PipeCurve', cu_nurbspath_002)
ob_pipe2 = bpy.data.objects.new('Pipe2', me_cylinder_003)
ob_pipe1 = bpy.data.objects.new('Pipe1', me_cylinder_002)
ob_screen = bpy.data.objects.new('Screen', me_cube_002)
ob_back_plate = bpy.data.objects.new('Back Plate', me_cube_001)
ob_base_platform = bpy.data.objects.new('Base Platform', me_cylinder)

# ---- transforms, parenting, visibility, modifiers, constraints
ob_baseplatformcollider.location = (0.0, 0.0, 0.0)
ob_baseplatformcollider.scale = (6.04, 6.04, 0.5872)
ob_baseplatformcollider.hide_viewport = True
ob_baseplatformcollider.lineart.crease_threshold = 0.0
ob_backplatecollider.location = (0.0, -1.556, 3.02)
ob_backplatecollider.scale = (1.929, 0.4722, 3.941)
ob_backplatecollider.hide_viewport = True
ob_backplatecollider.lineart.crease_threshold = 0.0
ob_pipecurve.location = (0.0, 0.0, 5.424)
ob_pipecurve.rotation_euler = (0.0, 1.571, 0.0)
ob_pipecurve.scale = (3.317, 3.317, 3.317)
ob_pipecurve.lineart.crease_threshold = 0.0
ob_pipe2.location = (0.2478, -0.2398, -1.348)
ob_pipe2.scale = (0.4799, 0.4799, 0.1718)
ob_pipe2.lineart.crease_threshold = 0.0
_m = ob_pipe2.modifiers.new('Array', 'ARRAY')
_m.count = 11
_m.constant_offset_displace = (0.0, 0.0, 0.0)
_m.relative_offset_displace = (0.0, 0.0, 1.0)
_m = ob_pipe2.modifiers.new('Curve', 'CURVE')
_m.object = ob_pipecurve
ob_pipe1.location = (0.0, 0.0, -0.8807)
ob_pipe1.scale = (0.4799, 0.4799, 0.1718)
ob_pipe1.lineart.crease_threshold = 0.0
_m = ob_pipe1.modifiers.new('Array', 'ARRAY')
_m.count = 11
_m.constant_offset_displace = (0.0, 0.0, 0.0)
_m.relative_offset_displace = (0.0, 0.0, 1.0)
_m = ob_pipe1.modifiers.new('Curve', 'CURVE')
_m.object = ob_pipecurve
ob_screen.location = (0.0, -1.166, 4.795)
ob_screen.scale = (1.096, 0.09563, 0.807)
ob_screen.lineart.crease_threshold = 0.0
ob_back_plate.location = (0.0, -2.201, 3.221)
ob_back_plate.scale = (1.802, 1.049, 3.685)
ob_back_plate.lineart.crease_threshold = 0.0
ob_base_platform.location = (0.0, 0.0, 0.0)
ob_base_platform.lineart.crease_threshold = 0.0

# ---- collection membership
col_collection_1.objects.link(ob_baseplatformcollider)
col_collection_1.objects.link(ob_backplatecollider)
col_collection_1.objects.link(ob_pipecurve)
col_collection_1.objects.link(ob_pipe2)
col_collection_1.objects.link(ob_pipe1)
col_collection_1.objects.link(ob_screen)
col_collection_1.objects.link(ob_back_plate)
col_collection_1.objects.link(ob_base_platform)

# ---- scene / render settings (as saved in the file)
scene.frame_start = 1; scene.frame_end = 250; scene.frame_set(1)
scene.render.engine = 'BLENDER_EEVEE_NEXT'
scene.render.resolution_percentage = 50
scene.render.dither_intensity = 0.0
scene.cycles.use_denoising = False
scene.cycles.samples = 128
scene.cycles.sampling_pattern = 'TABULATED_SOBOL'
scene.cycles.use_adaptive_sampling = False
scene.cycles.use_light_tree = False
scene.cycles.blur_glossy = 0.0
scene.cycles.sample_clamp_indirect = 0.0
scene.view_settings.view_transform = 'Standard'
bpy.context.view_layer.update()

# ---- added for rendering (the .blend has no active camera and no usable light): camera, sun
cam_auto = bpy.data.cameras.new('AutoCamera')
cam_auto.lens = 50.0
cam_auto.sensor_width = 36.0
cam_auto.clip_end = 1000.0
ob_auto_camera = bpy.data.objects.new('AutoCamera', cam_auto)
scene.collection.objects.link(ob_auto_camera)
ob_auto_camera.location = (14.3116, -20.2304, 16.8798)
ob_auto_camera.rotation_euler = (1.09748, -7.21219e-08, 0.694738)
scene.camera = ob_auto_camera
light_auto_sun = bpy.data.lights.new('AutoSun', 'SUN')
light_auto_sun.energy = 3.0
light_auto_sun.angle = 0.0523599
ob_auto_sun = bpy.data.objects.new('AutoSun', light_auto_sun)
scene.collection.objects.link(ob_auto_sun)
ob_auto_sun.rotation_euler = (0.872665, 0.174533, 0.523599)
bpy.context.view_layer.update()
